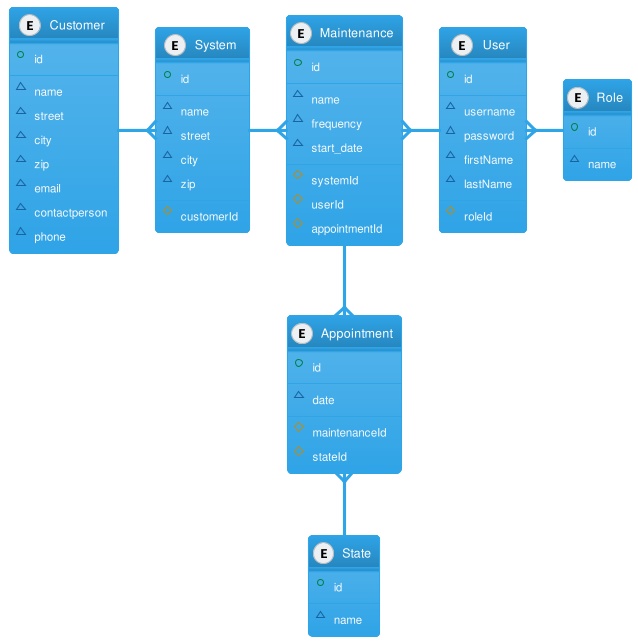

The diagram above was rendered by PlantUML. Its source (embedded in the PNG):
@startuml
!includeurl https://raw.githubusercontent.com/bschwarz/puml-themes/master/themes/cerulean/puml-theme-cerulean.puml

entity User {
  +id
  --
  ~username
  ~password
  ~firstName
  ~lastName
  --
  #roleId
}

entity System {
  +id
  --
  ~name
  ~street
  ~city
  ~zip
  --
  #customerId
}

entity Maintenance {
  +id
  --
  ~name
  ~frequency
  ~start_date
  --
  #systemId
  #userId
  #appointmentId
}

entity Customer {
  +id
  --
  ~name
  ~street
  ~city
  ~zip
  ~email
  ~contactperson
  ~phone
}

entity State {
  +id
  --
  ~name
}

entity Role {
  +id
  --
  ~name
}

entity Appointment {
  +id
  --
  ~date
  --
  #maintenanceId
  #stateId
}

Customer -right-{ System
System -right-{ Maintenance
Appointment }-- State
User }-right- Role
User -left-{ Maintenance
Maintenance -down-{ Appointment
  
@enduml